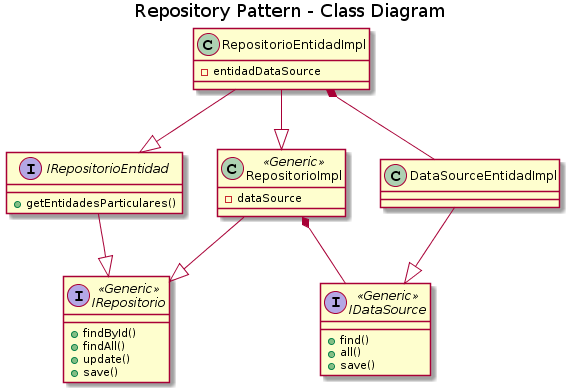

The diagram above was rendered by PlantUML. Its source (embedded in the PNG):
@startuml
title Repository Pattern - Class Diagram


interface IRepositorio << Generic >>{
+ findById()
+ findAll()
+ update()
+ save()
}
interface IRepositorioEntidad{
+ getEntidadesParticulares()
}
class RepositorioImpl << Generic >>{
- dataSource
}
class RepositorioEntidadImpl{
- entidadDataSource
}
interface IDataSource << Generic >>{
+ find()
+ all()
+ save()

}
class DataSourceEntidadImpl

DataSourceEntidadImpl --|> IDataSource
IRepositorioEntidad --|> IRepositorio
RepositorioImpl *-- IDataSource
RepositorioImpl --|> IRepositorio
RepositorioEntidadImpl --|> RepositorioImpl
RepositorioEntidadImpl --|> IRepositorioEntidad
RepositorioEntidadImpl *-- DataSourceEntidadImpl
@enduml